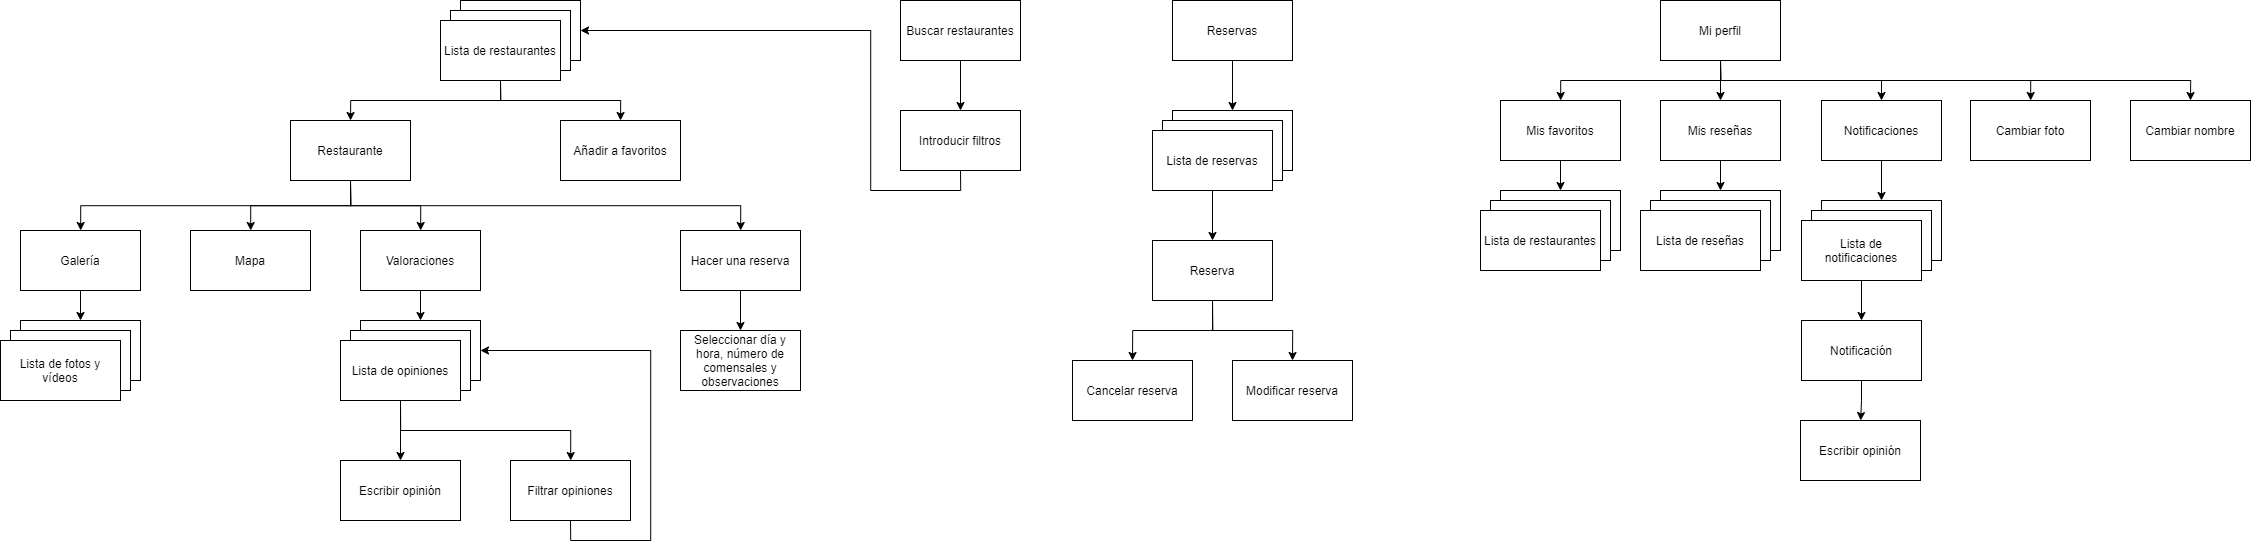

The diagram above was exported from draw.io. Its source (the exported page's mxGraphModel, read from the mxfile embedded in the PNG):
<mxGraphModel dx="4979" dy="2320" grid="1" gridSize="10" guides="1" tooltips="1" connect="1" arrows="1" fold="1" page="1" pageScale="1" pageWidth="827" pageHeight="1169" math="0" shadow="0">
  <root>
    <mxCell id="0" />
    <mxCell id="1" parent="0" />
    <mxCell id="2" value="" style="rounded=0;whiteSpace=wrap;html=1;" vertex="1" parent="1">
      <mxGeometry x="370" y="50" width="120" height="60" as="geometry" />
    </mxCell>
    <mxCell id="3" value="" style="rounded=0;whiteSpace=wrap;html=1;" vertex="1" parent="1">
      <mxGeometry x="360" y="60" width="120" height="60" as="geometry" />
    </mxCell>
    <mxCell id="4" style="edgeStyle=orthogonalEdgeStyle;rounded=0;orthogonalLoop=1;jettySize=auto;html=1;exitX=0.5;exitY=1;exitDx=0;exitDy=0;entryX=0.5;entryY=0;entryDx=0;entryDy=0;" edge="1" source="6" target="11" parent="1">
      <mxGeometry relative="1" as="geometry" />
    </mxCell>
    <mxCell id="5" style="edgeStyle=orthogonalEdgeStyle;rounded=0;orthogonalLoop=1;jettySize=auto;html=1;exitX=0.5;exitY=1;exitDx=0;exitDy=0;entryX=0.5;entryY=0;entryDx=0;entryDy=0;" edge="1" source="6" target="72" parent="1">
      <mxGeometry relative="1" as="geometry" />
    </mxCell>
    <mxCell id="6" value="Lista de restaurantes" style="rounded=0;whiteSpace=wrap;html=1;" vertex="1" parent="1">
      <mxGeometry x="350" y="70" width="120" height="60" as="geometry" />
    </mxCell>
    <mxCell id="7" style="edgeStyle=orthogonalEdgeStyle;rounded=0;orthogonalLoop=1;jettySize=auto;html=1;exitX=0.5;exitY=1;exitDx=0;exitDy=0;" edge="1" source="11" target="13" parent="1">
      <mxGeometry relative="1" as="geometry" />
    </mxCell>
    <mxCell id="8" style="edgeStyle=orthogonalEdgeStyle;rounded=0;orthogonalLoop=1;jettySize=auto;html=1;exitX=0.5;exitY=1;exitDx=0;exitDy=0;" edge="1" source="11" target="17" parent="1">
      <mxGeometry relative="1" as="geometry" />
    </mxCell>
    <mxCell id="9" style="edgeStyle=orthogonalEdgeStyle;rounded=0;orthogonalLoop=1;jettySize=auto;html=1;exitX=0.5;exitY=1;exitDx=0;exitDy=0;" edge="1" source="11" target="19" parent="1">
      <mxGeometry relative="1" as="geometry" />
    </mxCell>
    <mxCell id="10" style="edgeStyle=orthogonalEdgeStyle;rounded=0;orthogonalLoop=1;jettySize=auto;html=1;exitX=0.5;exitY=1;exitDx=0;exitDy=0;" edge="1" source="11" target="29" parent="1">
      <mxGeometry relative="1" as="geometry" />
    </mxCell>
    <mxCell id="11" value="Restaurante" style="rounded=0;whiteSpace=wrap;html=1;" vertex="1" parent="1">
      <mxGeometry x="200" y="170" width="120" height="60" as="geometry" />
    </mxCell>
    <mxCell id="12" style="edgeStyle=orthogonalEdgeStyle;rounded=0;orthogonalLoop=1;jettySize=auto;html=1;exitX=0.5;exitY=1;exitDx=0;exitDy=0;entryX=0.5;entryY=0;entryDx=0;entryDy=0;" edge="1" source="13" target="14" parent="1">
      <mxGeometry relative="1" as="geometry" />
    </mxCell>
    <mxCell id="13" value="Galería" style="rounded=0;whiteSpace=wrap;html=1;" vertex="1" parent="1">
      <mxGeometry x="-70" y="280" width="120" height="60" as="geometry" />
    </mxCell>
    <mxCell id="14" value="" style="rounded=0;whiteSpace=wrap;html=1;" vertex="1" parent="1">
      <mxGeometry x="-70" y="370" width="120" height="60" as="geometry" />
    </mxCell>
    <mxCell id="15" value="" style="rounded=0;whiteSpace=wrap;html=1;" vertex="1" parent="1">
      <mxGeometry x="-80" y="380" width="120" height="60" as="geometry" />
    </mxCell>
    <mxCell id="16" value="Lista de fotos y vídeos" style="rounded=0;whiteSpace=wrap;html=1;" vertex="1" parent="1">
      <mxGeometry x="-90" y="390" width="120" height="60" as="geometry" />
    </mxCell>
    <mxCell id="17" value="Mapa" style="rounded=0;whiteSpace=wrap;html=1;" vertex="1" parent="1">
      <mxGeometry x="100" y="280" width="120" height="60" as="geometry" />
    </mxCell>
    <mxCell id="18" style="edgeStyle=orthogonalEdgeStyle;rounded=0;orthogonalLoop=1;jettySize=auto;html=1;exitX=0.5;exitY=1;exitDx=0;exitDy=0;entryX=0.5;entryY=0;entryDx=0;entryDy=0;" edge="1" source="19" target="20" parent="1">
      <mxGeometry relative="1" as="geometry" />
    </mxCell>
    <mxCell id="19" value="Valoraciones" style="rounded=0;whiteSpace=wrap;html=1;" vertex="1" parent="1">
      <mxGeometry x="270" y="280" width="120" height="60" as="geometry" />
    </mxCell>
    <mxCell id="20" value="" style="rounded=0;whiteSpace=wrap;html=1;" vertex="1" parent="1">
      <mxGeometry x="270" y="370" width="120" height="60" as="geometry" />
    </mxCell>
    <mxCell id="21" value="" style="rounded=0;whiteSpace=wrap;html=1;" vertex="1" parent="1">
      <mxGeometry x="260" y="380" width="120" height="60" as="geometry" />
    </mxCell>
    <mxCell id="22" style="edgeStyle=orthogonalEdgeStyle;rounded=0;orthogonalLoop=1;jettySize=auto;html=1;exitX=0.5;exitY=1;exitDx=0;exitDy=0;" edge="1" source="24" target="26" parent="1">
      <mxGeometry relative="1" as="geometry" />
    </mxCell>
    <mxCell id="23" style="edgeStyle=orthogonalEdgeStyle;rounded=0;orthogonalLoop=1;jettySize=auto;html=1;exitX=0.5;exitY=1;exitDx=0;exitDy=0;entryX=0.5;entryY=0;entryDx=0;entryDy=0;" edge="1" source="24" target="27" parent="1">
      <mxGeometry relative="1" as="geometry" />
    </mxCell>
    <mxCell id="24" value="Lista de opiniones" style="rounded=0;whiteSpace=wrap;html=1;" vertex="1" parent="1">
      <mxGeometry x="250" y="390" width="120" height="60" as="geometry" />
    </mxCell>
    <mxCell id="25" style="edgeStyle=orthogonalEdgeStyle;rounded=0;orthogonalLoop=1;jettySize=auto;html=1;exitX=0.5;exitY=1;exitDx=0;exitDy=0;entryX=1;entryY=0.5;entryDx=0;entryDy=0;" edge="1" source="26" target="20" parent="1">
      <mxGeometry relative="1" as="geometry">
        <Array as="points">
          <mxPoint x="480" y="590" />
          <mxPoint x="560" y="590" />
          <mxPoint x="560" y="400" />
        </Array>
      </mxGeometry>
    </mxCell>
    <mxCell id="26" value="Filtrar opiniones" style="rounded=0;whiteSpace=wrap;html=1;" vertex="1" parent="1">
      <mxGeometry x="420" y="510" width="120" height="60" as="geometry" />
    </mxCell>
    <mxCell id="27" value="Escribir opinión" style="rounded=0;whiteSpace=wrap;html=1;" vertex="1" parent="1">
      <mxGeometry x="250" y="510" width="120" height="60" as="geometry" />
    </mxCell>
    <mxCell id="28" style="edgeStyle=orthogonalEdgeStyle;rounded=0;orthogonalLoop=1;jettySize=auto;html=1;exitX=0.5;exitY=1;exitDx=0;exitDy=0;entryX=0.5;entryY=0;entryDx=0;entryDy=0;" edge="1" source="29" target="30" parent="1">
      <mxGeometry relative="1" as="geometry" />
    </mxCell>
    <mxCell id="29" value="Hacer una reserva" style="rounded=0;whiteSpace=wrap;html=1;" vertex="1" parent="1">
      <mxGeometry x="590" y="280" width="120" height="60" as="geometry" />
    </mxCell>
    <mxCell id="30" value="Seleccionar día y hora, número de comensales y observaciones" style="rounded=0;whiteSpace=wrap;html=1;" vertex="1" parent="1">
      <mxGeometry x="590" y="380" width="120" height="60" as="geometry" />
    </mxCell>
    <mxCell id="31" style="edgeStyle=orthogonalEdgeStyle;rounded=0;orthogonalLoop=1;jettySize=auto;html=1;exitX=0.5;exitY=1;exitDx=0;exitDy=0;entryX=0.5;entryY=0;entryDx=0;entryDy=0;" edge="1" source="32" target="35" parent="1">
      <mxGeometry relative="1" as="geometry" />
    </mxCell>
    <mxCell id="32" value="Reservas" style="rounded=0;whiteSpace=wrap;html=1;" vertex="1" parent="1">
      <mxGeometry x="1082" y="50" width="120" height="60" as="geometry" />
    </mxCell>
    <mxCell id="33" style="edgeStyle=orthogonalEdgeStyle;rounded=0;orthogonalLoop=1;jettySize=auto;html=1;exitX=0.5;exitY=1;exitDx=0;exitDy=0;" edge="1" source="34" target="40" parent="1">
      <mxGeometry relative="1" as="geometry" />
    </mxCell>
    <mxCell id="34" value="Buscar restaurantes" style="rounded=0;whiteSpace=wrap;html=1;" vertex="1" parent="1">
      <mxGeometry x="810" y="50" width="120" height="60" as="geometry" />
    </mxCell>
    <mxCell id="35" value="" style="rounded=0;whiteSpace=wrap;html=1;" vertex="1" parent="1">
      <mxGeometry x="1082" y="160" width="120" height="60" as="geometry" />
    </mxCell>
    <mxCell id="36" value="" style="rounded=0;whiteSpace=wrap;html=1;" vertex="1" parent="1">
      <mxGeometry x="1072" y="170" width="120" height="60" as="geometry" />
    </mxCell>
    <mxCell id="37" style="edgeStyle=orthogonalEdgeStyle;rounded=0;orthogonalLoop=1;jettySize=auto;html=1;exitX=0.5;exitY=1;exitDx=0;exitDy=0;entryX=0.5;entryY=0;entryDx=0;entryDy=0;" edge="1" source="38" target="43" parent="1">
      <mxGeometry relative="1" as="geometry" />
    </mxCell>
    <mxCell id="38" value="Lista de reservas" style="rounded=0;whiteSpace=wrap;html=1;" vertex="1" parent="1">
      <mxGeometry x="1062" y="180" width="120" height="60" as="geometry" />
    </mxCell>
    <mxCell id="39" style="edgeStyle=orthogonalEdgeStyle;rounded=0;orthogonalLoop=1;jettySize=auto;html=1;exitX=0.5;exitY=1;exitDx=0;exitDy=0;entryX=1;entryY=0.5;entryDx=0;entryDy=0;" edge="1" source="40" target="2" parent="1">
      <mxGeometry relative="1" as="geometry">
        <Array as="points">
          <mxPoint x="870" y="240" />
          <mxPoint x="780" y="240" />
          <mxPoint x="780" y="80" />
        </Array>
      </mxGeometry>
    </mxCell>
    <mxCell id="40" value="Introducir filtros" style="rounded=0;whiteSpace=wrap;html=1;" vertex="1" parent="1">
      <mxGeometry x="810" y="160" width="120" height="60" as="geometry" />
    </mxCell>
    <mxCell id="41" style="edgeStyle=orthogonalEdgeStyle;rounded=0;orthogonalLoop=1;jettySize=auto;html=1;exitX=0.5;exitY=1;exitDx=0;exitDy=0;entryX=0.5;entryY=0;entryDx=0;entryDy=0;" edge="1" source="43" target="44" parent="1">
      <mxGeometry relative="1" as="geometry" />
    </mxCell>
    <mxCell id="42" style="edgeStyle=orthogonalEdgeStyle;rounded=0;orthogonalLoop=1;jettySize=auto;html=1;exitX=0.5;exitY=1;exitDx=0;exitDy=0;entryX=0.5;entryY=0;entryDx=0;entryDy=0;" edge="1" source="43" target="73" parent="1">
      <mxGeometry relative="1" as="geometry" />
    </mxCell>
    <mxCell id="43" value="Reserva" style="rounded=0;whiteSpace=wrap;html=1;" vertex="1" parent="1">
      <mxGeometry x="1062" y="290" width="120" height="60" as="geometry" />
    </mxCell>
    <mxCell id="44" value="Cancelar reserva" style="rounded=0;whiteSpace=wrap;html=1;" vertex="1" parent="1">
      <mxGeometry x="982" y="410" width="120" height="60" as="geometry" />
    </mxCell>
    <mxCell id="45" style="edgeStyle=orthogonalEdgeStyle;rounded=0;orthogonalLoop=1;jettySize=auto;html=1;exitX=0.5;exitY=1;exitDx=0;exitDy=0;entryX=0.5;entryY=0;entryDx=0;entryDy=0;" edge="1" source="46" target="47" parent="1">
      <mxGeometry relative="1" as="geometry" />
    </mxCell>
    <mxCell id="46" value="Notificaciones" style="rounded=0;whiteSpace=wrap;html=1;" vertex="1" parent="1">
      <mxGeometry x="1731" y="150" width="120" height="60" as="geometry" />
    </mxCell>
    <mxCell id="47" value="" style="rounded=0;whiteSpace=wrap;html=1;" vertex="1" parent="1">
      <mxGeometry x="1731" y="250" width="120" height="60" as="geometry" />
    </mxCell>
    <mxCell id="48" value="" style="rounded=0;whiteSpace=wrap;html=1;" vertex="1" parent="1">
      <mxGeometry x="1721" y="260" width="120" height="60" as="geometry" />
    </mxCell>
    <mxCell id="49" style="edgeStyle=orthogonalEdgeStyle;rounded=0;orthogonalLoop=1;jettySize=auto;html=1;exitX=0.5;exitY=1;exitDx=0;exitDy=0;entryX=0.5;entryY=0;entryDx=0;entryDy=0;" edge="1" source="50" target="52" parent="1">
      <mxGeometry relative="1" as="geometry" />
    </mxCell>
    <mxCell id="50" value="Lista de notificaciones" style="rounded=0;whiteSpace=wrap;html=1;" vertex="1" parent="1">
      <mxGeometry x="1711" y="270" width="120" height="60" as="geometry" />
    </mxCell>
    <mxCell id="51" style="edgeStyle=orthogonalEdgeStyle;rounded=0;orthogonalLoop=1;jettySize=auto;html=1;exitX=0.5;exitY=1;exitDx=0;exitDy=0;" edge="1" source="52" target="53" parent="1">
      <mxGeometry relative="1" as="geometry" />
    </mxCell>
    <mxCell id="52" value="Notificación" style="rounded=0;whiteSpace=wrap;html=1;" vertex="1" parent="1">
      <mxGeometry x="1711" y="370" width="120" height="60" as="geometry" />
    </mxCell>
    <mxCell id="53" value="Escribir opinión" style="rounded=0;whiteSpace=wrap;html=1;" vertex="1" parent="1">
      <mxGeometry x="1710" y="470" width="120" height="60" as="geometry" />
    </mxCell>
    <mxCell id="54" style="edgeStyle=orthogonalEdgeStyle;rounded=0;orthogonalLoop=1;jettySize=auto;html=1;exitX=0.5;exitY=1;exitDx=0;exitDy=0;entryX=0.5;entryY=0;entryDx=0;entryDy=0;" edge="1" source="55" target="56" parent="1">
      <mxGeometry relative="1" as="geometry" />
    </mxCell>
    <mxCell id="55" value="Mis reseñas" style="rounded=0;whiteSpace=wrap;html=1;" vertex="1" parent="1">
      <mxGeometry x="1570" y="150" width="120" height="60" as="geometry" />
    </mxCell>
    <mxCell id="56" value="" style="rounded=0;whiteSpace=wrap;html=1;" vertex="1" parent="1">
      <mxGeometry x="1570" y="240" width="120" height="60" as="geometry" />
    </mxCell>
    <mxCell id="57" value="" style="rounded=0;whiteSpace=wrap;html=1;" vertex="1" parent="1">
      <mxGeometry x="1560" y="250" width="120" height="60" as="geometry" />
    </mxCell>
    <mxCell id="58" value="Lista de reseñas" style="rounded=0;whiteSpace=wrap;html=1;" vertex="1" parent="1">
      <mxGeometry x="1550" y="260" width="120" height="60" as="geometry" />
    </mxCell>
    <mxCell id="59" style="edgeStyle=orthogonalEdgeStyle;rounded=0;orthogonalLoop=1;jettySize=auto;html=1;exitX=0.5;exitY=1;exitDx=0;exitDy=0;" edge="1" source="64" target="65" parent="1">
      <mxGeometry relative="1" as="geometry" />
    </mxCell>
    <mxCell id="60" style="edgeStyle=orthogonalEdgeStyle;rounded=0;orthogonalLoop=1;jettySize=auto;html=1;exitX=0.5;exitY=1;exitDx=0;exitDy=0;entryX=0.5;entryY=0;entryDx=0;entryDy=0;" edge="1" source="64" target="66" parent="1">
      <mxGeometry relative="1" as="geometry" />
    </mxCell>
    <mxCell id="61" style="edgeStyle=orthogonalEdgeStyle;rounded=0;orthogonalLoop=1;jettySize=auto;html=1;exitX=0.5;exitY=1;exitDx=0;exitDy=0;" edge="1" source="64" target="68" parent="1">
      <mxGeometry relative="1" as="geometry" />
    </mxCell>
    <mxCell id="62" style="edgeStyle=orthogonalEdgeStyle;rounded=0;orthogonalLoop=1;jettySize=auto;html=1;exitX=0.5;exitY=1;exitDx=0;exitDy=0;entryX=0.5;entryY=0;entryDx=0;entryDy=0;" edge="1" source="64" target="55" parent="1">
      <mxGeometry relative="1" as="geometry" />
    </mxCell>
    <mxCell id="63" style="edgeStyle=orthogonalEdgeStyle;rounded=0;orthogonalLoop=1;jettySize=auto;html=1;exitX=0.5;exitY=1;exitDx=0;exitDy=0;" edge="1" source="64" target="46" parent="1">
      <mxGeometry relative="1" as="geometry" />
    </mxCell>
    <mxCell id="64" value="Mi perfil" style="rounded=0;whiteSpace=wrap;html=1;" vertex="1" parent="1">
      <mxGeometry x="1570" y="50" width="120" height="60" as="geometry" />
    </mxCell>
    <mxCell id="65" value="Cambiar foto" style="rounded=0;whiteSpace=wrap;html=1;" vertex="1" parent="1">
      <mxGeometry x="1880" y="150" width="120" height="60" as="geometry" />
    </mxCell>
    <mxCell id="66" value="Cambiar nombre" style="rounded=0;whiteSpace=wrap;html=1;" vertex="1" parent="1">
      <mxGeometry x="2040" y="150" width="120" height="60" as="geometry" />
    </mxCell>
    <mxCell id="67" style="edgeStyle=orthogonalEdgeStyle;rounded=0;orthogonalLoop=1;jettySize=auto;html=1;exitX=0.5;exitY=1;exitDx=0;exitDy=0;entryX=0.5;entryY=0;entryDx=0;entryDy=0;" edge="1" source="68" target="69" parent="1">
      <mxGeometry relative="1" as="geometry" />
    </mxCell>
    <mxCell id="68" value="Mis favoritos" style="rounded=0;whiteSpace=wrap;html=1;" vertex="1" parent="1">
      <mxGeometry x="1410" y="150" width="120" height="60" as="geometry" />
    </mxCell>
    <mxCell id="69" value="" style="rounded=0;whiteSpace=wrap;html=1;" vertex="1" parent="1">
      <mxGeometry x="1410" y="240" width="120" height="60" as="geometry" />
    </mxCell>
    <mxCell id="70" value="" style="rounded=0;whiteSpace=wrap;html=1;" vertex="1" parent="1">
      <mxGeometry x="1400" y="250" width="120" height="60" as="geometry" />
    </mxCell>
    <mxCell id="71" value="Lista de restaurantes" style="rounded=0;whiteSpace=wrap;html=1;" vertex="1" parent="1">
      <mxGeometry x="1390" y="260" width="120" height="60" as="geometry" />
    </mxCell>
    <mxCell id="72" value="Añadir a favoritos" style="rounded=0;whiteSpace=wrap;html=1;" vertex="1" parent="1">
      <mxGeometry x="470" y="170" width="120" height="60" as="geometry" />
    </mxCell>
    <mxCell id="73" value="Modificar reserva" style="rounded=0;whiteSpace=wrap;html=1;" vertex="1" parent="1">
      <mxGeometry x="1142" y="410" width="120" height="60" as="geometry" />
    </mxCell>
  </root>
</mxGraphModel>